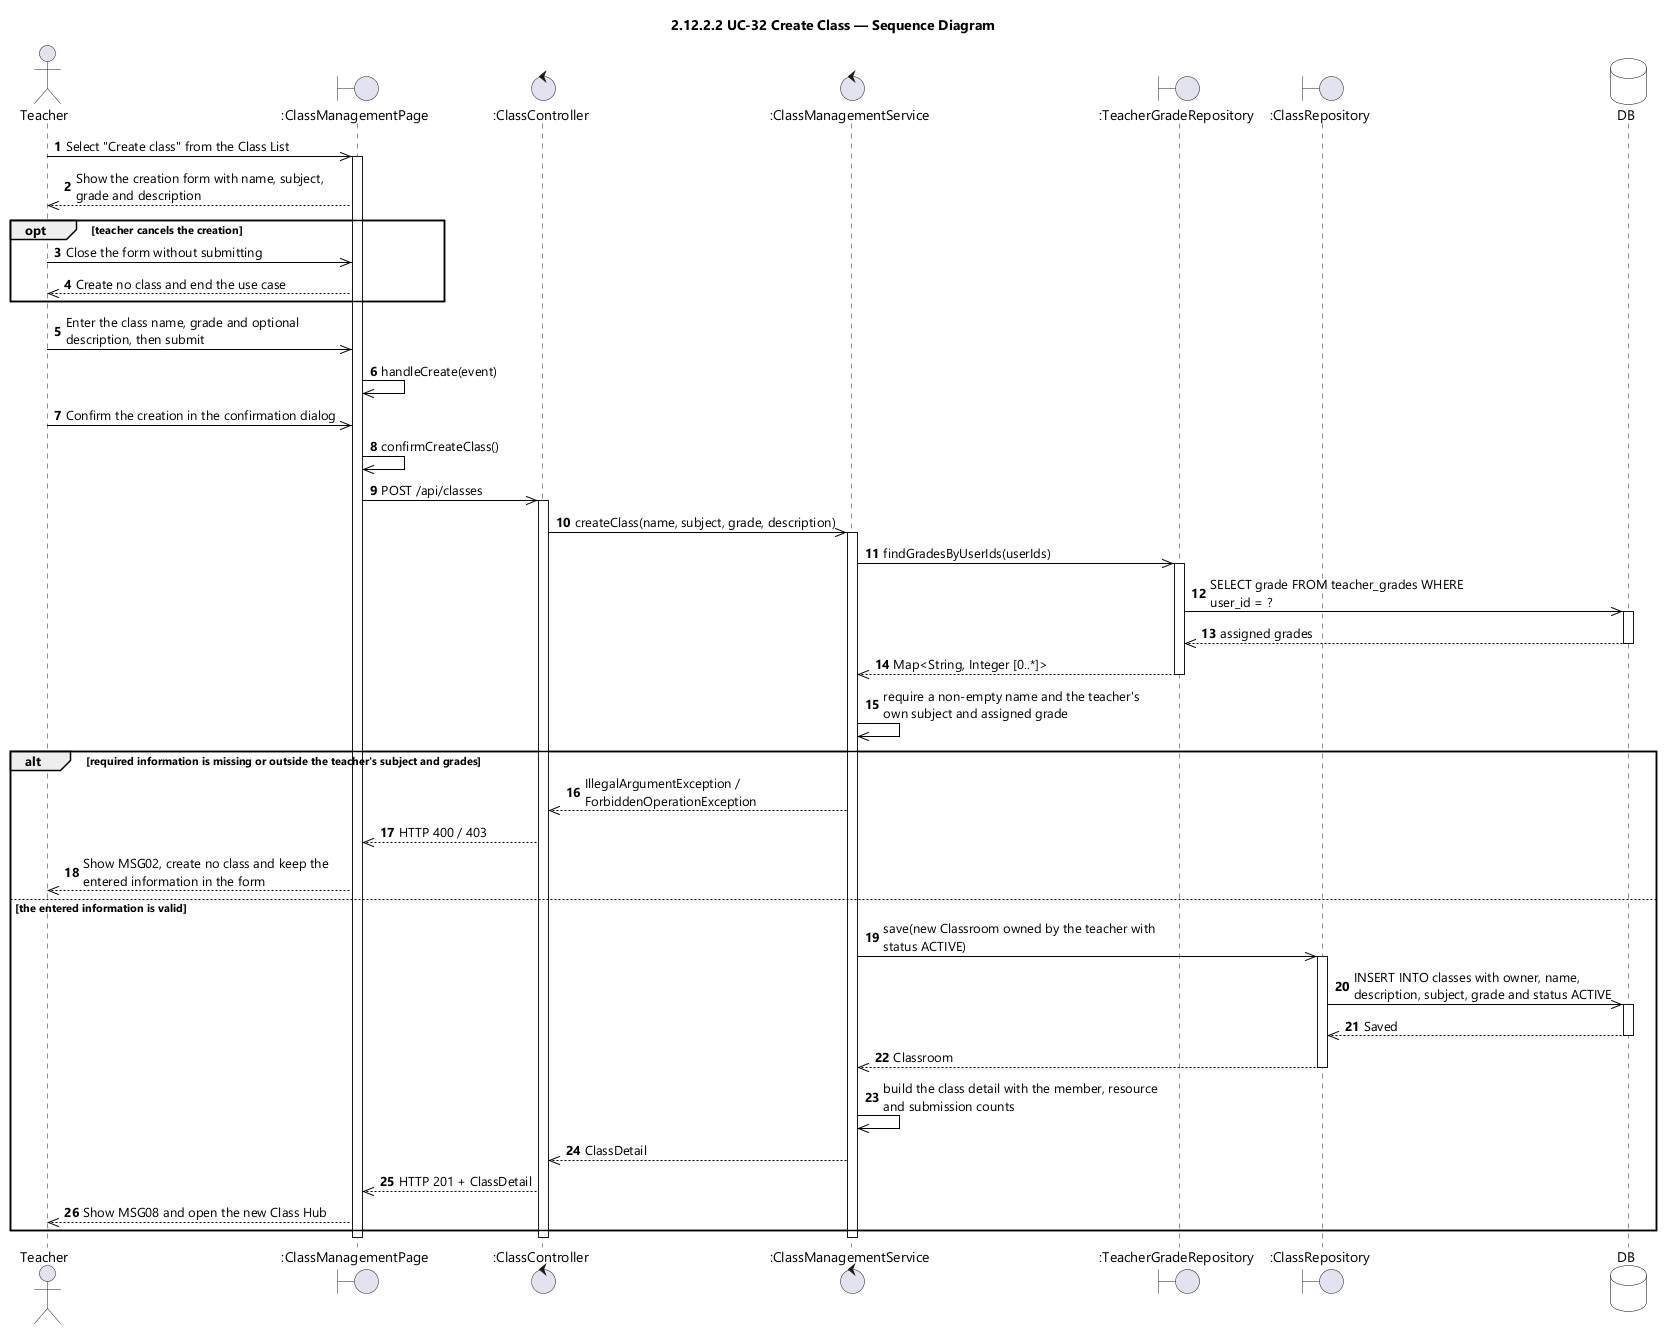

The diagram above was rendered by PlantUML. Its source (embedded in the PNG):
@startuml UC-32 Create Class - Sequence Diagram (icon)
skinparamlocked dpi 96
skinparam defaultFontName "Segoe UI"
skinparam shadowing false
skinparam ParticipantBackgroundColor #FFFFFF
skinparam ParticipantBorderColor #000000
skinparam DatabaseBackgroundColor #FFFFFF
skinparam DatabaseBorderColor #000000
skinparam ArrowColor #000000
skinparam sequenceMessageAlign left
skinparam maxMessageSize 280
title 2.12.2.2 UC-32 Create Class — Sequence Diagram

actor Teacher
boundary ":ClassManagementPage" as UI
control ":ClassController" as CTL
control ":ClassManagementService" as SVC
boundary ":TeacherGradeRepository" as GRADES
boundary ":ClassRepository" as REPO
database DB

autonumber
Teacher ->> UI : Select "Create class" from the Class List
activate UI
UI -->> Teacher : Show the creation form with name, subject, grade and description

opt teacher cancels the creation
  Teacher ->> UI : Close the form without submitting
  UI -->> Teacher : Create no class and end the use case
end

Teacher ->> UI : Enter the class name, grade and optional description, then submit
UI ->> UI : handleCreate(event)
Teacher ->> UI : Confirm the creation in the confirmation dialog
UI ->> UI : confirmCreateClass()
UI ->> CTL : POST /api/classes
activate CTL
CTL ->> SVC : createClass(name, subject, grade, description)
activate SVC
SVC ->> GRADES : findGradesByUserIds(userIds)
activate GRADES
GRADES ->> DB : SELECT grade FROM teacher_grades WHERE user_id = ?
activate DB
DB -->> GRADES : assigned grades
deactivate DB
GRADES -->> SVC : Map<String, Integer [0..*]>
deactivate GRADES
SVC ->> SVC : require a non-empty name and the teacher's own subject and assigned grade

alt required information is missing or outside the teacher's subject and grades
  SVC -->> CTL : IllegalArgumentException / ForbiddenOperationException
  CTL -->> UI : HTTP 400 / 403
  UI -->> Teacher : Show MSG02, create no class and keep the entered information in the form
else the entered information is valid
  SVC ->> REPO : save(new Classroom owned by the teacher with status ACTIVE)
  activate REPO
  REPO ->> DB : INSERT INTO classes with owner, name, description, subject, grade and status ACTIVE
  activate DB
  DB -->> REPO : Saved
  deactivate DB
  REPO -->> SVC : Classroom
  deactivate REPO
  SVC ->> SVC : build the class detail with the member, resource and submission counts
  SVC -->> CTL : ClassDetail
  CTL -->> UI : HTTP 201 + ClassDetail
  UI -->> Teacher : Show MSG08 and open the new Class Hub
end
deactivate SVC
deactivate CTL
deactivate UI
@enduml